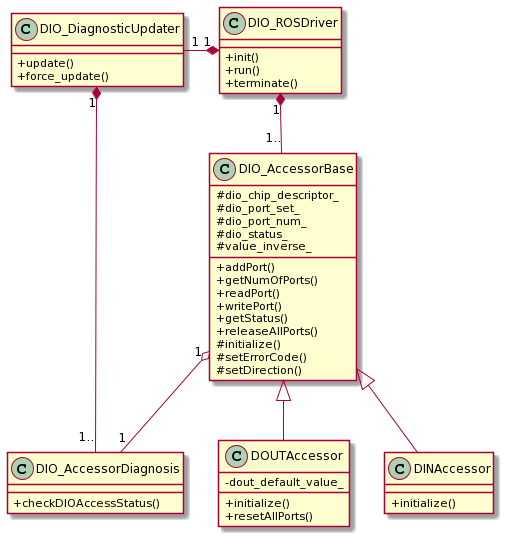

The diagram above was rendered by PlantUML. Its source (embedded in the PNG):
@startuml
skinparam classAttributeIconSize 0

class DIO_ROSDriver {
 + init()
 + run()
 + terminate()
}


class DIO_AccessorBase {
 # dio_chip_descriptor_
 # dio_port_set_
 # dio_port_num_
 # dio_status_
 # value_inverse_
 + addPort()
 + getNumOfPorts()
 + readPort()
 + writePort()
 + getStatus()
 + releaseAllPorts()
 # initialize()
 # setErrorCode()
 # setDirection()
}

class DOUTAccessor {
 - dout_default_value_
 + initialize()
 + resetAllPorts()
}

class DINAccessor {
 + initialize()
}

class DIO_DiagnosticUpdater {
 + update()
 + force_update()
}

class DIO_AccessorDiagnosis {
 + checkDIOAccessStatus()
}

together {
  class DIO_AccessorBase
  class DINAccessor
  class DOUTAccessor
}

together {
 class DIO_DiagnosticUpdater
 class DIO_AccessorDiagnosis
}

DIO_ROSDriver "1" *-down- "1.." DIO_AccessorBase
DIO_AccessorBase <|-- DOUTAccessor
DIO_AccessorBase <|-- DINAccessor
DIO_ROSDriver "1" *-left- "1" DIO_DiagnosticUpdater
DIO_DiagnosticUpdater "1" *-- "1.." DIO_AccessorDiagnosis
DIO_AccessorBase "1" o-- "1" DIO_AccessorDiagnosis
@enduml